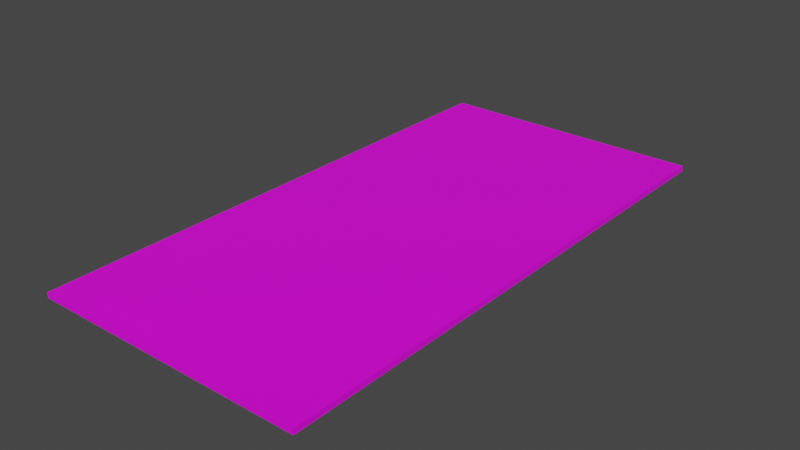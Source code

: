 # Source: Carpet01.blend  (saved by Blender 4.2.66; exported with 4.5.12 LTS)
import bpy
from mathutils import Matrix  # noqa: F401  (used for matrix-valued properties, if any)

bpy.ops.wm.read_factory_settings(use_empty=True)
scene = bpy.context.scene
scene.name = 'Scene'

# ---- collections
col_collection = bpy.data.collections.new('Collection'); scene.collection.children.link(col_collection)

# ---- images (referenced by path relative to the original .blend; pixels are not part of the script)
import os
ASSET_DIR = os.environ.get("B2B_ASSET_DIR", "")  # directory of the original .blend (textures are referenced by path, not embedded)
HERE = os.path.dirname(os.path.abspath(__file__))  # packed textures are extracted next to this script under _unpacked/

def load_image(name, relpath, width, height, colorspace="sRGB"):
    """Load a texture the original file referenced (path relative to the .blend, or extracted next to this script)."""
    p = next((c for c in (os.path.join(HERE, relpath), os.path.join(ASSET_DIR, relpath)) if relpath and os.path.exists(c)), "")
    if p:
        img = bpy.data.images.load(p, check_existing=True)
        img.name = name
    else:  # same state as the original file: an image datablock whose file is absent (Cycles renders it pink)
        img = bpy.data.images.new(name, width, height)
        img.source = "FILE"
        img.filepath = "//" + (relpath or name)
    img.colorspace_settings.name = colorspace
    return img
img_carpet01_a_png = load_image('Carpet01_a.png', 'Carpet01_a.png', 1024, 1024, 'sRGB')

# ---- materials (node trees are filled in below, after node groups)
mat_primary = bpy.data.materials.new('Primary')
mat_primary.alpha_threshold = 0.0
mat_primary.use_transparent_shadow = False
mat_primary.roughness = 0.5
mat_primary.line_color = (0.0, 0.0, 0.0, 1.0)

# ---- material node trees
mat_primary.use_nodes = True; mat_primary.node_tree.nodes.clear()
_N = mat_primary.node_tree.nodes; _L = mat_primary.node_tree.links
n0 = _N.new('ShaderNodeOutputMaterial'); n0.name = 'Material Output'; n0.location = (300, 300)
n1 = _N.new('ShaderNodeBsdfPrincipled'); n1.name = 'Principled BSDF'; n1.location = (10, 300)
n1.distribution = 'GGX'
n1.subsurface_method = 'RANDOM_WALK_SKIN'
n1.inputs[3].default_value = 1.45
n1.inputs[27].default_value = (0.0, 0.0, 0.0, 1.0)
n1.inputs[28].default_value = 1.0
n2 = _N.new('ShaderNodeTexImage'); n2.name = 'Image Texture'; n2.location = (-280, 280)
n2.image = img_carpet01_a_png
n2.interpolation = 'Closest'
_L.new(n1.outputs[0], n0.inputs[0])
_L.new(n2.outputs[0], n1.inputs[0])
n0.is_active_output = True

# ---- world
world_world = bpy.data.worlds.new('World'); scene.world = world_world
world_world.use_nodes = True; world_world.node_tree.nodes.clear()
_N = world_world.node_tree.nodes; _L = world_world.node_tree.links
n0 = _N.new('ShaderNodeOutputWorld'); n0.name = 'World Output'; n0.location = (300, 300)
n1 = _N.new('ShaderNodeBackground'); n1.name = 'Background'; n1.location = (10, 300)
n1.inputs[0].default_value = (0.05088, 0.05088, 0.05088, 1.0)
_L.new(n1.outputs[0], n0.inputs[0])
n0.is_active_output = True
world_world.color = (0.05088, 0.05088, 0.05088)
world_world.use_sun_shadow = False
world_world.sun_shadow_jitter_overblur = 0.0

# ---- meshes
me_cube = bpy.data.meshes.new('Cube')
me_cube.from_pydata([(1.25, -2.5, 0.05), (1.25, -2.5, 0.0), (1.25, 2.5, 0.05), (1.25, 2.5, 0.0), (-1.25, -2.5, 0.05), (-1.25, -2.5, 0.0), (-1.25, 2.5, 0.05), (-1.25, 2.5, 0.0)], [], [(0, 4, 6, 2), (3, 2, 6, 7), (7, 6, 4, 5), (5, 1, 3, 7), (1, 0, 2, 3), (5, 4, 0, 1)])
_uv = me_cube.uv_layers.new(name='UVMap')
_uv.uv.foreach_set('vector', [0.9999, 0.9996, 0.0001414, 0.9996, 0.0001413, 0.0001413, 0.9999, 0.0001413, 0.0, 1.0, 0.0, 0.9792, 2.0, 0.9792, 2.0, 1.0, 1.414e-05, 1.416e-05, 0.04167, 0.0, 0.04167, 1.0, 1.423e-05, 1.0, 0.0, 0.0, 1.0, 0.0, 1.0, 1.0, 0.0, 1.0, 0.04167, 1.0, 1.423e-05, 1.0, 1.414e-05, 1.416e-05, 0.04167, 0.0, 1.0, 0.0, 1.0, 0.02083, -1.0, 0.02083, -1.0, 0.0])
me_cube.materials.append(mat_primary)
me_cube.use_mirror_vertex_groups = False
me_cube.update()

# ---- objects
ob_carpet01 = bpy.data.objects.new('Carpet01', me_cube)

# ---- transforms, parenting, visibility, modifiers, constraints
ob_carpet01.location = (0.0, 0.0, 0.0)
ob_carpet01.lock_rotations_4d = False
ob_carpet01.empty_display_type = 'ARROWS'
ob_carpet01.lineart.crease_threshold = 0.0
_m = ob_carpet01.modifiers.new('Cloth', 'CLOTH')

# ---- collection membership
col_collection.objects.link(ob_carpet01)

# ---- scene / render settings (as saved in the file)
scene.frame_start = 1; scene.frame_end = 250; scene.frame_set(1)
scene.render.engine = 'BLENDER_EEVEE_NEXT'
scene.cycles.sampling_pattern = 'TABULATED_SOBOL'
scene.view_settings.view_transform = 'Filmic'
bpy.context.view_layer.update()

# ---- added for rendering (the .blend has no active camera and no usable light): camera, sun
cam_auto = bpy.data.cameras.new('AutoCamera')
cam_auto.lens = 50.0
cam_auto.sensor_width = 36.0
cam_auto.clip_end = 1000.0
ob_auto_camera = bpy.data.objects.new('AutoCamera', cam_auto)
scene.collection.objects.link(ob_auto_camera)
ob_auto_camera.location = (5.17237, -6.20684, 4.1629)
ob_auto_camera.rotation_euler = (1.09748, -7.21219e-08, 0.694738)
scene.camera = ob_auto_camera
light_auto_sun = bpy.data.lights.new('AutoSun', 'SUN')
light_auto_sun.energy = 3.0
light_auto_sun.angle = 0.0523599
ob_auto_sun = bpy.data.objects.new('AutoSun', light_auto_sun)
scene.collection.objects.link(ob_auto_sun)
ob_auto_sun.rotation_euler = (0.872665, 0.174533, 0.523599)
bpy.context.view_layer.update()
